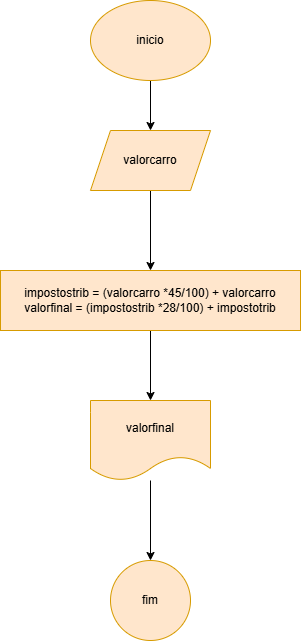

The diagram above was exported from draw.io. Its source (the exported page's mxGraphModel, read from the mxfile embedded in the PNG):
<mxGraphModel dx="678" dy="724" grid="1" gridSize="10" guides="1" tooltips="1" connect="1" arrows="1" fold="1" page="1" pageScale="1" pageWidth="827" pageHeight="1169" math="0" shadow="0">
  <root>
    <mxCell id="0" />
    <mxCell id="1" parent="0" />
    <mxCell id="buA0A9iudSEkqhdPUsfM-3" value="" style="edgeStyle=orthogonalEdgeStyle;rounded=0;orthogonalLoop=1;jettySize=auto;html=1;" edge="1" parent="1" source="buA0A9iudSEkqhdPUsfM-1" target="buA0A9iudSEkqhdPUsfM-2">
      <mxGeometry relative="1" as="geometry" />
    </mxCell>
    <mxCell id="buA0A9iudSEkqhdPUsfM-1" value="inicio" style="ellipse;whiteSpace=wrap;html=1;fillColor=#ffe6cc;strokeColor=#d79b00;" vertex="1" parent="1">
      <mxGeometry x="150" y="30" width="120" height="80" as="geometry" />
    </mxCell>
    <mxCell id="buA0A9iudSEkqhdPUsfM-5" value="" style="edgeStyle=orthogonalEdgeStyle;rounded=0;orthogonalLoop=1;jettySize=auto;html=1;" edge="1" parent="1" source="buA0A9iudSEkqhdPUsfM-2" target="buA0A9iudSEkqhdPUsfM-4">
      <mxGeometry relative="1" as="geometry" />
    </mxCell>
    <mxCell id="buA0A9iudSEkqhdPUsfM-2" value="valorcarro" style="shape=parallelogram;perimeter=parallelogramPerimeter;whiteSpace=wrap;html=1;fixedSize=1;fillColor=#ffe6cc;strokeColor=#d79b00;" vertex="1" parent="1">
      <mxGeometry x="150" y="160" width="120" height="60" as="geometry" />
    </mxCell>
    <mxCell id="buA0A9iudSEkqhdPUsfM-7" value="" style="edgeStyle=orthogonalEdgeStyle;rounded=0;orthogonalLoop=1;jettySize=auto;html=1;" edge="1" parent="1" source="buA0A9iudSEkqhdPUsfM-4" target="buA0A9iudSEkqhdPUsfM-6">
      <mxGeometry relative="1" as="geometry" />
    </mxCell>
    <mxCell id="buA0A9iudSEkqhdPUsfM-4" value="impostostrib = (valorcarro *45/100) + valorcarro&lt;div&gt;valorfinal = (impostostrib *28/100) + impostotrib&lt;/div&gt;" style="whiteSpace=wrap;html=1;fillColor=#ffe6cc;strokeColor=#d79b00;" vertex="1" parent="1">
      <mxGeometry x="60" y="300" width="300" height="60" as="geometry" />
    </mxCell>
    <mxCell id="buA0A9iudSEkqhdPUsfM-9" value="" style="edgeStyle=orthogonalEdgeStyle;rounded=0;orthogonalLoop=1;jettySize=auto;html=1;" edge="1" parent="1" source="buA0A9iudSEkqhdPUsfM-6" target="buA0A9iudSEkqhdPUsfM-8">
      <mxGeometry relative="1" as="geometry" />
    </mxCell>
    <mxCell id="buA0A9iudSEkqhdPUsfM-6" value="valorfinal" style="shape=document;whiteSpace=wrap;html=1;boundedLbl=1;fillColor=#ffe6cc;strokeColor=#d79b00;" vertex="1" parent="1">
      <mxGeometry x="150" y="430" width="120" height="80" as="geometry" />
    </mxCell>
    <mxCell id="buA0A9iudSEkqhdPUsfM-8" value="fim" style="ellipse;whiteSpace=wrap;html=1;fillColor=#ffe6cc;strokeColor=#d79b00;" vertex="1" parent="1">
      <mxGeometry x="170" y="590" width="80" height="80" as="geometry" />
    </mxCell>
  </root>
</mxGraphModel>